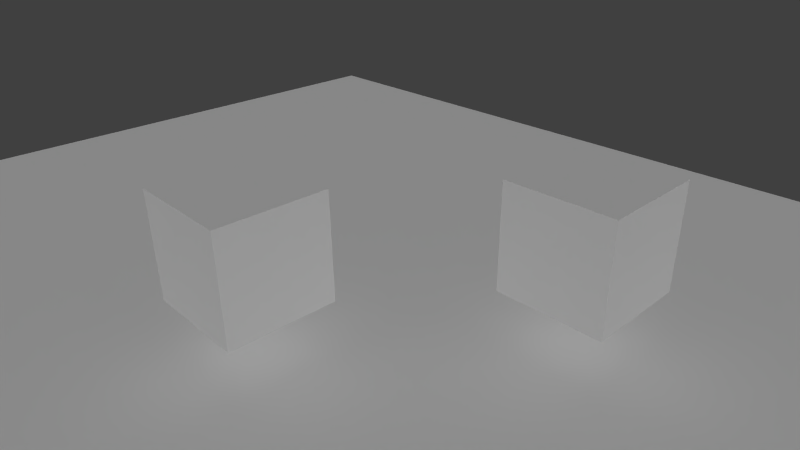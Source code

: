 # Source: OgreSimpleGLSL.blend  (saved by Blender 2.56.0; exported with 4.5.12 LTS)
import bpy
from mathutils import Matrix  # noqa: F401  (used for matrix-valued properties, if any)

bpy.ops.wm.read_factory_settings(use_empty=True)
scene = bpy.context.scene
scene.name = 'Scene'

# ---- collections
col_collection_1 = bpy.data.collections.new('Collection 1'); scene.collection.children.link(col_collection_1)

# ---- materials (node trees are filled in below, after node groups)
mat_cube_mat2 = bpy.data.materials.new('cube_mat2')
mat_cube_mat2.alpha_threshold = 0.0
mat_cube_mat2.use_transparent_shadow = False
mat_cube_mat2.roughness = 0.5
mat_cube_mat2.line_color = (0.0, 0.0, 0.0, 1.0)
mat_material = bpy.data.materials.new('Material')
mat_material.alpha_threshold = 0.0
mat_material.use_transparent_shadow = False
mat_material.roughness = 0.5
mat_material.line_color = (0.0, 0.0, 0.0, 1.0)
mat_cube_mat = bpy.data.materials.new('cube_mat')
mat_cube_mat.alpha_threshold = 0.0
mat_cube_mat.use_transparent_shadow = False
mat_cube_mat.roughness = 0.5
mat_cube_mat.line_color = (0.0, 0.0, 0.0, 1.0)

# ---- material node trees

# ---- world
world_world = bpy.data.worlds.new('World'); scene.world = world_world
world_world.color = (0.05088, 0.05088, 0.05088)
world_world.use_sun_shadow = False
world_world.sun_shadow_jitter_overblur = 0.0
world_world.cycles.sampling_method = 'MANUAL'
world_world.cycles.sample_map_resolution = 256

# ---- cameras
cam_camera = bpy.data.cameras.new('Camera')
cam_camera.clip_end = 100.0
cam_camera.lens = 32.2
cam_camera.ortho_scale = 7.314
cam_camera.dof.focus_distance = 0.0
cam_camera.dof.aperture_fstop = 128.0

# ---- lights
light_lamp_001 = bpy.data.lights.new('Lamp.001', 'SUN')
light_lamp_001.transmission_factor = 0.0
light_lamp_001.cutoff_distance = 30.0
light_lamp_001.use_shadow = False
light_lamp_001.angle = 1.571
light_lamp_001.energy = 0.76
light_lamp_001.shadow_buffer_clip_start = 1.001
light_lamp_001.shadow_soft_size = 1.0
light_lamp_001.shadow_cascade_max_distance = 1000.0
light_lamp_001.cycles.use_multiple_importance_sampling = False
light_lamp = bpy.data.lights.new('Lamp', 'SUN')
light_lamp.transmission_factor = 0.0
light_lamp.cutoff_distance = 30.0
light_lamp.use_shadow = False
light_lamp.angle = 1.571
light_lamp.energy = 0.62
light_lamp.shadow_buffer_clip_start = 1.001
light_lamp.shadow_soft_size = 1.0
light_lamp.shadow_cascade_max_distance = 1000.0
light_lamp.cycles.use_multiple_importance_sampling = False

# ---- meshes
me_cube_005 = bpy.data.meshes.new('Cube.005')
me_cube_005.from_pydata([(1.0, 1.0, -1.0), (1.0, -1.0, -1.0), (-1.0, -1.0, -1.0), (-1.0, 1.0, -1.0), (1.0, 1.0, 1.0), (1.0, -1.0, 1.0), (-1.0, -1.0, 1.0), (-1.0, 1.0, 1.0)], [], [(0, 1, 2, 3), (4, 7, 6, 5), (0, 4, 5, 1), (1, 5, 6, 2), (2, 6, 7, 3), (4, 0, 3, 7)])
_uv = me_cube_005.uv_layers.new(name='UVTex')
_uv.uv.foreach_set('vector', [0.0, 0.0, 1.0, 0.0, 1.0, 1.0, 0.0, 1.0, 0.0, 0.0, 1.0, 0.0, 1.0, 1.0, 0.0, 1.0, 0.0, 0.0, 1.0, 0.0, 1.0, 1.0, 0.0, 1.0, 0.0, 0.0, 1.0, 0.0, 1.0, 1.0, 0.0, 1.0, 0.0, 0.0, 1.0, 0.0, 1.0, 1.0, 0.0, 1.0, 0.0, 0.0, 1.0, 0.0, 1.0, 1.0, 0.0, 1.0])
me_cube_005.materials.append(mat_cube_mat2)
me_cube_005.use_remesh_preserve_volume = False
me_cube_005.use_remesh_preserve_attributes = False
me_cube_005.use_mirror_vertex_groups = False
me_cube_005.update()
me_plane = bpy.data.meshes.new('Plane')
me_plane.from_pydata([(1.0, 1.0, 0.0), (1.0, -1.0, 0.0), (-1.0, -1.0, 0.0), (-1.0, 1.0, 0.0)], [], [(0, 3, 2, 1)])
me_plane.materials.append(mat_material)
me_plane.use_remesh_preserve_volume = False
me_plane.use_remesh_preserve_attributes = False
me_plane.use_mirror_vertex_groups = False
me_plane.update()
me_cube = bpy.data.meshes.new('Cube')
me_cube.from_pydata([(1.0, 1.0, -1.0), (1.0, -1.0, -1.0), (-1.0, -1.0, -1.0), (-1.0, 1.0, -1.0), (1.0, 1.0, 1.0), (1.0, -1.0, 1.0), (-1.0, -1.0, 1.0), (-1.0, 1.0, 1.0)], [], [(0, 1, 2, 3), (4, 7, 6, 5), (0, 4, 5, 1), (1, 5, 6, 2), (2, 6, 7, 3), (4, 0, 3, 7)])
_uv = me_cube.uv_layers.new(name='UVTex')
_uv.uv.foreach_set('vector', [0.0, 0.0, 1.0, 0.0, 1.0, 1.0, 0.0, 1.0, 0.0, 0.0, 1.0, 0.0, 1.0, 1.0, 0.0, 1.0, 0.0, 0.0, 1.0, 0.0, 1.0, 1.0, 0.0, 1.0, 0.0, 0.0, 1.0, 0.0, 1.0, 1.0, 0.0, 1.0, 0.0, 0.0, 1.0, 0.0, 1.0, 1.0, 0.0, 1.0, 0.0, 0.0, 1.0, 0.0, 1.0, 1.0, 0.0, 1.0])
me_cube.materials.append(mat_cube_mat)
me_cube.use_remesh_preserve_volume = False
me_cube.use_remesh_preserve_attributes = False
me_cube.use_mirror_vertex_groups = False
me_cube.update()

# ---- objects
ob_lamp_001 = bpy.data.objects.new('Lamp.001', light_lamp_001)
ob_cube_001 = bpy.data.objects.new('Cube.001', me_cube_005)
ob_plane = bpy.data.objects.new('Plane', me_plane)
ob_cube = bpy.data.objects.new('Cube', me_cube)
ob_lamp = bpy.data.objects.new('Lamp', light_lamp)
ob_camera = bpy.data.objects.new('Camera', cam_camera)

# ---- transforms, parenting, visibility, modifiers, constraints
ob_lamp_001.location = (3.165, -10.23, 11.56)
ob_lamp_001.rotation_euler = (0.3, -0.4134, 1.703)
ob_lamp_001.scale = (0.4618, 0.4618, 0.4618)
ob_lamp_001.lock_rotations_4d = False
ob_lamp_001.empty_display_type = 'ARROWS'
ob_lamp_001.color = (0.0, 0.0, 0.0, 0.0)
ob_lamp_001.lineart.crease_threshold = 0.0
ob_cube_001.location = (3.649, 4.081, 0.02843)
ob_cube_001.rotation_euler = (0.0, 0.0, 6.283)
ob_cube_001.lock_rotations_4d = False
ob_cube_001.empty_display_type = 'ARROWS'
ob_cube_001.lineart.crease_threshold = 0.0
ob_plane.location = (0.0, 0.0, -2.011)
ob_plane.scale = (12.79, 12.79, 12.79)
ob_plane.empty_display_type = 'ARROWS'
ob_plane.lineart.crease_threshold = 0.0
ob_cube.location = (0.0, 0.0, 0.0)
ob_cube.rotation_euler = (0.0, 0.0, 6.283)
ob_cube.lock_rotations_4d = False
ob_cube.empty_display_type = 'ARROWS'
ob_cube.lineart.crease_threshold = 0.0
ob_lamp.location = (3.165, -10.23, 11.56)
ob_lamp.rotation_euler = (1.237, -1.479, 1.21)
ob_lamp.scale = (0.4618, 0.4618, 0.4618)
ob_lamp.lock_rotations_4d = False
ob_lamp.empty_display_type = 'ARROWS'
ob_lamp.color = (0.0, 0.0, 0.0, 0.0)
ob_lamp.lineart.crease_threshold = 0.0
ob_camera.location = (8.957, -4.961, 5.294)
ob_camera.rotation_euler = (1.109, 0.01082, 0.8149)
ob_camera.lock_rotations_4d = False
ob_camera.empty_display_type = 'ARROWS'
ob_camera.color = (0.0, 0.0, 0.0, 0.0)
ob_camera.display_type = 'WIRE'
ob_camera.lineart.crease_threshold = 0.0

# ---- collection membership
col_collection_1.objects.link(ob_lamp_001)
col_collection_1.objects.link(ob_cube_001)
col_collection_1.objects.link(ob_plane)
col_collection_1.objects.link(ob_cube)
col_collection_1.objects.link(ob_lamp)
col_collection_1.objects.link(ob_camera)

# ---- scene / render settings (as saved in the file)
scene.camera = ob_camera
scene.frame_start = 1; scene.frame_end = 250; scene.frame_set(80)
scene.render.engine = 'BLENDER_EEVEE_NEXT'
scene.render.image_settings.color_mode = 'RGB'
scene.render.image_settings.compression = 90
scene.render.resolution_percentage = 50
scene.render.dither_intensity = 0.0
scene.render.bake_margin = 2
scene.render.bake_bias = 0.0
scene.cycles.use_denoising = False
scene.cycles.samples = 10
scene.cycles.sampling_pattern = 'TABULATED_SOBOL'
scene.cycles.light_sampling_threshold = 0.0
scene.cycles.use_adaptive_sampling = False
scene.cycles.use_light_tree = False
scene.cycles.blur_glossy = 0.0
scene.cycles.volume_bounces = 1
scene.cycles.pixel_filter_type = 'GAUSSIAN'
scene.cycles.sample_clamp_indirect = 0.0
scene.view_settings.view_transform = 'Standard'
bpy.context.view_layer.update()
